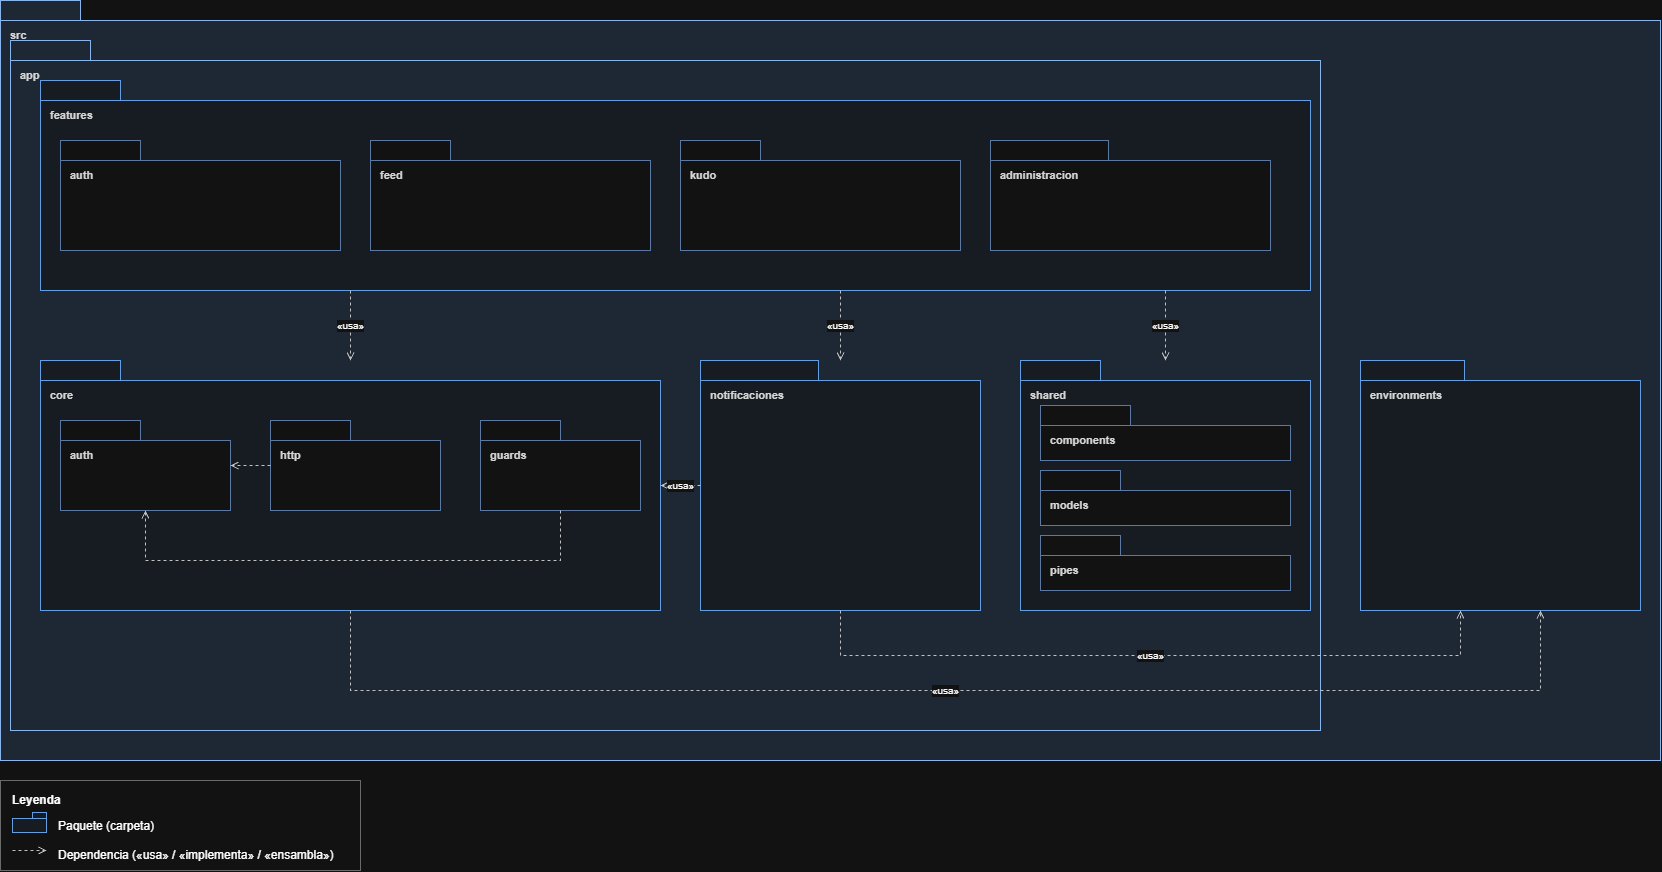

The diagram above was exported from draw.io. Its source (the exported page's mxGraphModel, read from the mxfile embedded in the PNG):
<mxGraphModel dx="2565" dy="1403" grid="1" gridSize="10" guides="1" tooltips="1" connect="1" arrows="1" fold="1" page="1" pageScale="1" pageWidth="827" pageHeight="1169" math="0" shadow="0">
  <root>
    <mxCell id="0" />
    <mxCell id="1" parent="0" />
    <mxCell id="7lgNP0haKXG5Acp2UU-a-1" parent="1" style="shape=folder;fontStyle=0;spacingTop=22;spacingLeft=8;tabWidth=80;tabHeight=20;tabPosition=left;html=1;whiteSpace=wrap;verticalAlign=top;align=left;fillColor=#DCE8F7;strokeColor=#1A4F8F;fontSize=11;fontColor=#1b1b1b;" value="&lt;b&gt;src&lt;/b&gt;" vertex="1">
      <mxGeometry height="760" width="1660" x="10" y="40" as="geometry" />
    </mxCell>
    <mxCell id="7lgNP0haKXG5Acp2UU-a-2" parent="1" style="shape=folder;fontStyle=0;spacingTop=22;spacingLeft=8;tabWidth=80;tabHeight=20;tabPosition=left;html=1;whiteSpace=wrap;verticalAlign=top;align=left;fillColor=#DCE8F7;strokeColor=#1A4F8F;fontSize=11;fontColor=#1b1b1b;" value="&lt;b&gt;app&lt;/b&gt;" vertex="1">
      <mxGeometry height="690" width="1310" x="20" y="80" as="geometry" />
    </mxCell>
    <mxCell id="7lgNP0haKXG5Acp2UU-a-3" parent="1" style="shape=folder;fontStyle=0;spacingTop=22;spacingLeft=8;tabWidth=80;tabHeight=20;tabPosition=left;html=1;whiteSpace=wrap;verticalAlign=top;align=left;fillColor=#EEF4FB;strokeColor=#2B6FBF;fontSize=11;fontColor=#1b1b1b;" value="&lt;b&gt;features&lt;/b&gt;" vertex="1">
      <mxGeometry height="210" width="1270" x="50" y="120" as="geometry" />
    </mxCell>
    <mxCell id="7lgNP0haKXG5Acp2UU-a-4" parent="1" style="shape=folder;fontStyle=0;spacingTop=22;spacingLeft=8;tabWidth=80;tabHeight=20;tabPosition=left;html=1;whiteSpace=wrap;verticalAlign=top;align=left;fillColor=#FFFFFF;strokeColor=#6C8EBF;fontSize=11;fontColor=#1b1b1b;" value="&lt;b&gt;auth&lt;/b&gt;" vertex="1">
      <mxGeometry height="110" width="280" x="70" y="180" as="geometry" />
    </mxCell>
    <mxCell id="7lgNP0haKXG5Acp2UU-a-5" parent="1" style="shape=folder;fontStyle=0;spacingTop=22;spacingLeft=8;tabWidth=80;tabHeight=20;tabPosition=left;html=1;whiteSpace=wrap;verticalAlign=top;align=left;fillColor=#FFFFFF;strokeColor=#6C8EBF;fontSize=11;fontColor=#1b1b1b;" value="&lt;b&gt;feed&lt;/b&gt;" vertex="1">
      <mxGeometry height="110" width="280" x="380" y="180" as="geometry" />
    </mxCell>
    <mxCell id="7lgNP0haKXG5Acp2UU-a-6" parent="1" style="shape=folder;fontStyle=0;spacingTop=22;spacingLeft=8;tabWidth=80;tabHeight=20;tabPosition=left;html=1;whiteSpace=wrap;verticalAlign=top;align=left;fillColor=#FFFFFF;strokeColor=#6C8EBF;fontSize=11;fontColor=#1b1b1b;" value="&lt;b&gt;kudo&lt;/b&gt;" vertex="1">
      <mxGeometry height="110" width="280" x="690" y="180" as="geometry" />
    </mxCell>
    <mxCell id="7lgNP0haKXG5Acp2UU-a-7" parent="1" style="shape=folder;fontStyle=0;spacingTop=22;spacingLeft=8;tabWidth=118;tabHeight=20;tabPosition=left;html=1;whiteSpace=wrap;verticalAlign=top;align=left;fillColor=#FFFFFF;strokeColor=#6C8EBF;fontSize=11;fontColor=#1b1b1b;" value="&lt;b&gt;administracion&lt;/b&gt;" vertex="1">
      <mxGeometry height="110" width="280" x="1000" y="180" as="geometry" />
    </mxCell>
    <mxCell id="7lgNP0haKXG5Acp2UU-a-8" parent="1" style="shape=folder;fontStyle=0;spacingTop=22;spacingLeft=8;tabWidth=80;tabHeight=20;tabPosition=left;html=1;whiteSpace=wrap;verticalAlign=top;align=left;fillColor=#EEF4FB;strokeColor=#2B6FBF;fontSize=11;fontColor=#1b1b1b;" value="&lt;b&gt;core&lt;/b&gt;" vertex="1">
      <mxGeometry height="250" width="620" x="50" y="400" as="geometry" />
    </mxCell>
    <mxCell id="7lgNP0haKXG5Acp2UU-a-9" parent="1" style="shape=folder;fontStyle=0;spacingTop=22;spacingLeft=8;tabWidth=80;tabHeight=20;tabPosition=left;html=1;whiteSpace=wrap;verticalAlign=top;align=left;fillColor=#FFFFFF;strokeColor=#6C8EBF;fontSize=11;fontColor=#1b1b1b;" value="&lt;b&gt;auth&lt;/b&gt;" vertex="1">
      <mxGeometry height="90" width="170" x="70" y="460" as="geometry" />
    </mxCell>
    <mxCell id="7lgNP0haKXG5Acp2UU-a-10" parent="1" style="shape=folder;fontStyle=0;spacingTop=22;spacingLeft=8;tabWidth=80;tabHeight=20;tabPosition=left;html=1;whiteSpace=wrap;verticalAlign=top;align=left;fillColor=#FFFFFF;strokeColor=#6C8EBF;fontSize=11;fontColor=#1b1b1b;" value="&lt;b&gt;http&lt;/b&gt;" vertex="1">
      <mxGeometry height="90" width="170" x="280" y="460" as="geometry" />
    </mxCell>
    <mxCell id="7lgNP0haKXG5Acp2UU-a-11" parent="1" style="shape=folder;fontStyle=0;spacingTop=22;spacingLeft=8;tabWidth=80;tabHeight=20;tabPosition=left;html=1;whiteSpace=wrap;verticalAlign=top;align=left;fillColor=#FFFFFF;strokeColor=#6C8EBF;fontSize=11;fontColor=#1b1b1b;" value="&lt;b&gt;guards&lt;/b&gt;" vertex="1">
      <mxGeometry height="90" width="160" x="490" y="460" as="geometry" />
    </mxCell>
    <mxCell id="7lgNP0haKXG5Acp2UU-a-12" parent="1" style="shape=folder;fontStyle=0;spacingTop=22;spacingLeft=8;tabWidth=118;tabHeight=20;tabPosition=left;html=1;whiteSpace=wrap;verticalAlign=top;align=left;fillColor=#EEF4FB;strokeColor=#2B6FBF;fontSize=11;fontColor=#1b1b1b;" value="&lt;b&gt;notificaciones&lt;/b&gt;" vertex="1">
      <mxGeometry height="250" width="280" x="710" y="400" as="geometry" />
    </mxCell>
    <mxCell id="7lgNP0haKXG5Acp2UU-a-13" parent="1" style="shape=folder;fontStyle=0;spacingTop=22;spacingLeft=8;tabWidth=80;tabHeight=20;tabPosition=left;html=1;whiteSpace=wrap;verticalAlign=top;align=left;fillColor=#EEF4FB;strokeColor=#2B6FBF;fontSize=11;fontColor=#1b1b1b;" value="&lt;b&gt;shared&lt;/b&gt;" vertex="1">
      <mxGeometry height="250" width="290" x="1030" y="400" as="geometry" />
    </mxCell>
    <mxCell id="7lgNP0haKXG5Acp2UU-a-14" parent="1" style="shape=folder;fontStyle=0;spacingTop=22;spacingLeft=8;tabWidth=90;tabHeight=20;tabPosition=left;html=1;whiteSpace=wrap;verticalAlign=top;align=left;fillColor=#FFFFFF;strokeColor=#6C8EBF;fontSize=11;fontColor=#1b1b1b;" value="&lt;b&gt;components&lt;/b&gt;" vertex="1">
      <mxGeometry height="55" width="250" x="1050" y="445" as="geometry" />
    </mxCell>
    <mxCell id="7lgNP0haKXG5Acp2UU-a-15" parent="1" style="shape=folder;fontStyle=0;spacingTop=22;spacingLeft=8;tabWidth=80;tabHeight=20;tabPosition=left;html=1;whiteSpace=wrap;verticalAlign=top;align=left;fillColor=#FFFFFF;strokeColor=#6C8EBF;fontSize=11;fontColor=#1b1b1b;" value="&lt;b&gt;models&lt;/b&gt;" vertex="1">
      <mxGeometry height="55" width="250" x="1050" y="510" as="geometry" />
    </mxCell>
    <mxCell id="7lgNP0haKXG5Acp2UU-a-16" parent="1" style="shape=folder;fontStyle=0;spacingTop=22;spacingLeft=8;tabWidth=80;tabHeight=20;tabPosition=left;html=1;whiteSpace=wrap;verticalAlign=top;align=left;fillColor=#FFFFFF;strokeColor=#6C8EBF;fontSize=11;fontColor=#1b1b1b;" value="&lt;b&gt;pipes&lt;/b&gt;" vertex="1">
      <mxGeometry height="55" width="250" x="1050" y="575" as="geometry" />
    </mxCell>
    <mxCell id="7lgNP0haKXG5Acp2UU-a-17" parent="1" style="shape=folder;fontStyle=0;spacingTop=22;spacingLeft=8;tabWidth=104;tabHeight=20;tabPosition=left;html=1;whiteSpace=wrap;verticalAlign=top;align=left;fillColor=#EEF4FB;strokeColor=#2B6FBF;fontSize=11;fontColor=#1b1b1b;" value="&lt;b&gt;environments&lt;/b&gt;" vertex="1">
      <mxGeometry height="250" width="280" x="1370" y="400" as="geometry" />
    </mxCell>
    <mxCell id="7lgNP0haKXG5Acp2UU-a-18" edge="1" parent="1" style="html=1;endArrow=open;endFill=0;dashed=1;strokeColor=#333333;fontSize=10;labelBackgroundColor=#ffffff;rounded=0;" value="«usa»">
      <mxGeometry relative="1" as="geometry">
        <mxPoint x="360" y="330" as="sourcePoint" />
        <mxPoint x="360" y="400" as="targetPoint" />
      </mxGeometry>
    </mxCell>
    <mxCell id="7lgNP0haKXG5Acp2UU-a-19" edge="1" parent="1" style="html=1;endArrow=open;endFill=0;dashed=1;strokeColor=#333333;fontSize=10;labelBackgroundColor=#ffffff;rounded=0;" value="«usa»">
      <mxGeometry relative="1" as="geometry">
        <mxPoint x="850" y="330" as="sourcePoint" />
        <mxPoint x="850" y="400" as="targetPoint" />
      </mxGeometry>
    </mxCell>
    <mxCell id="7lgNP0haKXG5Acp2UU-a-20" edge="1" parent="1" style="html=1;endArrow=open;endFill=0;dashed=1;strokeColor=#333333;fontSize=10;labelBackgroundColor=#ffffff;rounded=0;" value="«usa»">
      <mxGeometry relative="1" as="geometry">
        <mxPoint x="1175" y="330" as="sourcePoint" />
        <mxPoint x="1175" y="400" as="targetPoint" />
      </mxGeometry>
    </mxCell>
    <mxCell id="7lgNP0haKXG5Acp2UU-a-21" edge="1" parent="1" style="html=1;endArrow=open;endFill=0;dashed=1;strokeColor=#333333;fontSize=10;labelBackgroundColor=#ffffff;rounded=0;" value="">
      <mxGeometry relative="1" as="geometry">
        <mxPoint x="280" y="505" as="sourcePoint" />
        <mxPoint x="240" y="505" as="targetPoint" />
      </mxGeometry>
    </mxCell>
    <mxCell id="7lgNP0haKXG5Acp2UU-a-22" edge="1" parent="1" style="html=1;endArrow=open;endFill=0;dashed=1;strokeColor=#333333;fontSize=10;labelBackgroundColor=#ffffff;rounded=0;" value="">
      <mxGeometry relative="1" as="geometry">
        <Array as="points">
          <mxPoint x="570" y="600" />
          <mxPoint x="155" y="600" />
        </Array>
        <mxPoint x="570" y="550" as="sourcePoint" />
        <mxPoint x="155" y="550" as="targetPoint" />
      </mxGeometry>
    </mxCell>
    <mxCell id="7lgNP0haKXG5Acp2UU-a-23" edge="1" parent="1" style="html=1;endArrow=open;endFill=0;dashed=1;strokeColor=#333333;fontSize=10;labelBackgroundColor=#ffffff;rounded=0;" value="«usa»">
      <mxGeometry relative="1" as="geometry">
        <mxPoint x="710" y="525" as="sourcePoint" />
        <mxPoint x="670" y="525" as="targetPoint" />
      </mxGeometry>
    </mxCell>
    <mxCell id="7lgNP0haKXG5Acp2UU-a-24" edge="1" parent="1" style="html=1;endArrow=open;endFill=0;dashed=1;strokeColor=#333333;fontSize=10;labelBackgroundColor=#ffffff;rounded=0;" value="«usa»">
      <mxGeometry relative="1" as="geometry">
        <Array as="points">
          <mxPoint x="360" y="730" />
          <mxPoint x="1550" y="730" />
        </Array>
        <mxPoint x="360" y="650" as="sourcePoint" />
        <mxPoint x="1550" y="650" as="targetPoint" />
      </mxGeometry>
    </mxCell>
    <mxCell id="7lgNP0haKXG5Acp2UU-a-25" edge="1" parent="1" style="html=1;endArrow=open;endFill=0;dashed=1;strokeColor=#333333;fontSize=10;labelBackgroundColor=#ffffff;rounded=0;" value="«usa»">
      <mxGeometry relative="1" as="geometry">
        <Array as="points">
          <mxPoint x="850" y="695" />
          <mxPoint x="1470" y="695" />
        </Array>
        <mxPoint x="850" y="650" as="sourcePoint" />
        <mxPoint x="1470" y="650" as="targetPoint" />
      </mxGeometry>
    </mxCell>
    <mxCell id="7lgNP0haKXG5Acp2UU-a-26" parent="1" style="rounded=0;whiteSpace=wrap;html=1;fillColor=#ffffff;strokeColor=#999999;" value="" vertex="1">
      <mxGeometry height="90" width="360" x="10" y="820" as="geometry" />
    </mxCell>
    <mxCell id="7lgNP0haKXG5Acp2UU-a-27" parent="1" style="text;html=1;align=left;verticalAlign=top;whiteSpace=wrap;" value="&lt;b&gt;Leyenda&lt;/b&gt;" vertex="1">
      <mxGeometry height="20" width="120" x="20" y="826" as="geometry" />
    </mxCell>
    <mxCell id="7lgNP0haKXG5Acp2UU-a-28" parent="1" style="shape=folder;tabWidth=14;tabHeight=6;html=1;fillColor=#EEF4FB;strokeColor=#2B6FBF;" value="" vertex="1">
      <mxGeometry height="20" width="34" x="22" y="852" as="geometry" />
    </mxCell>
    <mxCell id="7lgNP0haKXG5Acp2UU-a-29" parent="1" style="text;html=1;align=left;verticalAlign=top;whiteSpace=wrap;" value="Paquete (carpeta)" vertex="1">
      <mxGeometry height="20" width="230" x="66" y="852" as="geometry" />
    </mxCell>
    <mxCell id="7lgNP0haKXG5Acp2UU-a-30" edge="1" parent="1" style="html=1;endArrow=open;endFill=0;dashed=1;strokeColor=#333333;" value="">
      <mxGeometry relative="1" as="geometry">
        <mxPoint x="22" y="890" as="sourcePoint" />
        <mxPoint x="56" y="890" as="targetPoint" />
      </mxGeometry>
    </mxCell>
    <mxCell id="7lgNP0haKXG5Acp2UU-a-31" parent="1" style="text;html=1;align=left;verticalAlign=top;whiteSpace=wrap;" value="Dependencia («usa» / «implementa» / «ensambla»)" vertex="1">
      <mxGeometry height="20" width="300" x="66" y="881" as="geometry" />
    </mxCell>
  </root>
</mxGraphModel>